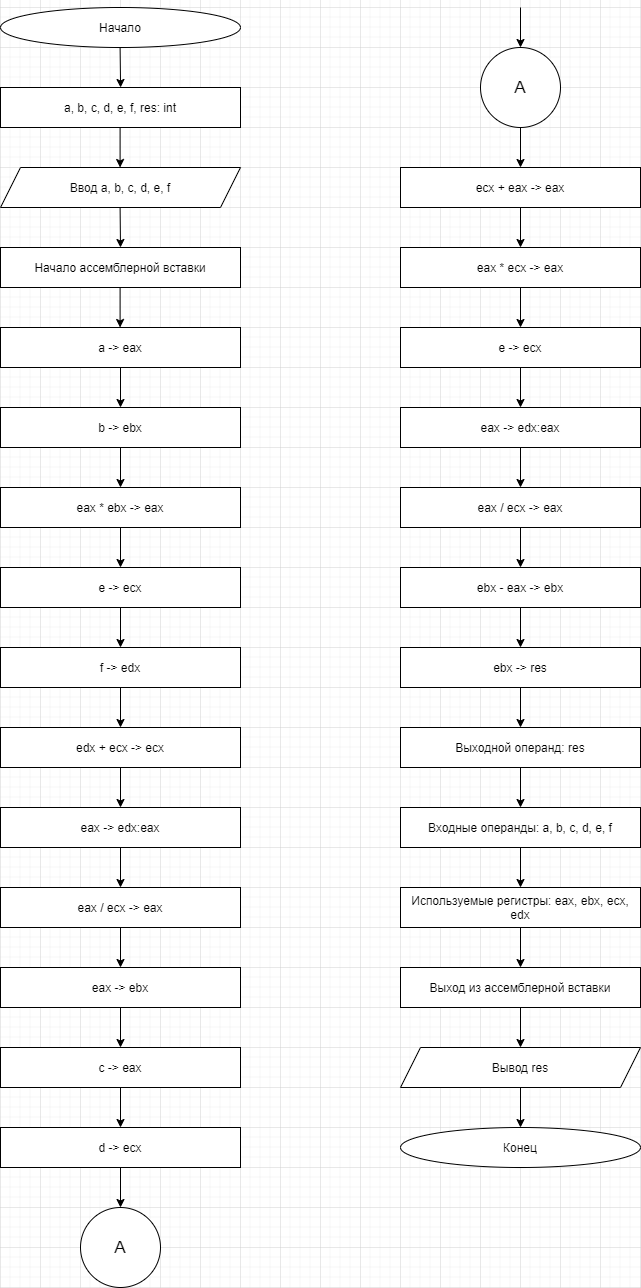

The diagram above was exported from draw.io. Its source (the exported page's mxGraphModel, read from the mxfile embedded in the PNG):
<mxGraphModel dx="2056" dy="2262" grid="1" gridSize="10" guides="1" tooltips="1" connect="1" arrows="1" fold="1" page="1" pageScale="1" pageWidth="827" pageHeight="1169" math="0" shadow="0">
  <root>
    <mxCell id="0" />
    <mxCell id="1" parent="0" />
    <mxCell id="W8oZDXAS4eB5MOxshTGD-1" parent="1" style="ellipse;whiteSpace=wrap;html=1;" value="&lt;font&gt;Начало&lt;/font&gt;" vertex="1">
      <mxGeometry height="40" width="240" x="80" y="-1160" as="geometry" />
    </mxCell>
    <mxCell id="W8oZDXAS4eB5MOxshTGD-2" edge="1" parent="1" style="endArrow=classic;html=1;rounded=0;" value="">
      <mxGeometry height="50" relative="1" width="50" as="geometry">
        <mxPoint x="199.58" y="-1120" as="sourcePoint" />
        <mxPoint x="200.08" y="-1080" as="targetPoint" />
      </mxGeometry>
    </mxCell>
    <mxCell id="W8oZDXAS4eB5MOxshTGD-3" parent="1" style="rounded=0;whiteSpace=wrap;html=1;" value="&lt;font&gt;a, b, c, d, e, f, res: int&lt;/font&gt;" vertex="1">
      <mxGeometry height="40" width="240" x="80" y="-1080" as="geometry" />
    </mxCell>
    <mxCell id="W8oZDXAS4eB5MOxshTGD-4" edge="1" parent="1" style="endArrow=classic;html=1;rounded=0;" value="">
      <mxGeometry height="50" relative="1" width="50" as="geometry">
        <mxPoint x="199.58" y="-1040" as="sourcePoint" />
        <mxPoint x="199.58" y="-1000" as="targetPoint" />
      </mxGeometry>
    </mxCell>
    <mxCell id="W8oZDXAS4eB5MOxshTGD-5" parent="1" style="shape=parallelogram;perimeter=parallelogramPerimeter;whiteSpace=wrap;html=1;fixedSize=1;" value="&lt;font&gt;Ввод a, b, c, d, e, f&lt;/font&gt;" vertex="1">
      <mxGeometry height="40" width="240" x="80" y="-1000" as="geometry" />
    </mxCell>
    <mxCell id="W8oZDXAS4eB5MOxshTGD-8" edge="1" parent="1" style="endArrow=classic;html=1;rounded=0;" value="">
      <mxGeometry height="50" relative="1" width="50" as="geometry">
        <mxPoint x="199.57999999999998" y="-960" as="sourcePoint" />
        <mxPoint x="200" y="-920" as="targetPoint" />
      </mxGeometry>
    </mxCell>
    <mxCell id="W8oZDXAS4eB5MOxshTGD-9" parent="1" style="rounded=0;whiteSpace=wrap;html=1;" value="&lt;font&gt;a -&amp;gt; eax&lt;/font&gt;" vertex="1">
      <mxGeometry height="40" width="240" x="80" y="-840" as="geometry" />
    </mxCell>
    <mxCell id="W8oZDXAS4eB5MOxshTGD-10" edge="1" parent="1" style="endArrow=classic;html=1;rounded=0;" value="">
      <mxGeometry height="50" relative="1" width="50" as="geometry">
        <mxPoint x="199.57999999999998" y="-880" as="sourcePoint" />
        <mxPoint x="199.57999999999998" y="-840" as="targetPoint" />
      </mxGeometry>
    </mxCell>
    <mxCell id="W8oZDXAS4eB5MOxshTGD-11" parent="1" style="rounded=0;whiteSpace=wrap;html=1;" value="&lt;font&gt;b -&amp;gt; ebx&lt;/font&gt;" vertex="1">
      <mxGeometry height="40" width="240" x="80" y="-760" as="geometry" />
    </mxCell>
    <mxCell id="W8oZDXAS4eB5MOxshTGD-12" edge="1" parent="1" source="W8oZDXAS4eB5MOxshTGD-9" style="endArrow=classic;html=1;rounded=0;exitX=0.5;exitY=1;exitDx=0;exitDy=0;" value="">
      <mxGeometry height="50" relative="1" width="50" as="geometry">
        <mxPoint x="360" y="-760" as="sourcePoint" />
        <mxPoint x="200" y="-760" as="targetPoint" />
      </mxGeometry>
    </mxCell>
    <mxCell id="W8oZDXAS4eB5MOxshTGD-13" parent="1" style="rounded=0;whiteSpace=wrap;html=1;" value="eax * ebx -&amp;gt; eax" vertex="1">
      <mxGeometry height="40" width="240" x="80" y="-680" as="geometry" />
    </mxCell>
    <mxCell id="W8oZDXAS4eB5MOxshTGD-14" parent="1" style="rounded=0;whiteSpace=wrap;html=1;" value="e -&amp;gt; ecx" vertex="1">
      <mxGeometry height="40" width="240" x="80" y="-600" as="geometry" />
    </mxCell>
    <mxCell id="W8oZDXAS4eB5MOxshTGD-15" edge="1" parent="1" style="endArrow=classic;html=1;rounded=0;entryX=0.5;entryY=0;entryDx=0;entryDy=0;" target="W8oZDXAS4eB5MOxshTGD-14" value="">
      <mxGeometry height="50" relative="1" width="50" as="geometry">
        <mxPoint x="200" y="-640" as="sourcePoint" />
        <mxPoint x="250" y="-690" as="targetPoint" />
      </mxGeometry>
    </mxCell>
    <mxCell id="W8oZDXAS4eB5MOxshTGD-16" edge="1" parent="1" style="endArrow=classic;html=1;rounded=0;entryX=0.5;entryY=0;entryDx=0;entryDy=0;" target="W8oZDXAS4eB5MOxshTGD-13" value="">
      <mxGeometry height="50" relative="1" width="50" as="geometry">
        <mxPoint x="200" y="-720" as="sourcePoint" />
        <mxPoint x="250" y="-770" as="targetPoint" />
      </mxGeometry>
    </mxCell>
    <mxCell id="W8oZDXAS4eB5MOxshTGD-17" parent="1" style="rounded=0;whiteSpace=wrap;html=1;" value="f -&amp;gt; edx" vertex="1">
      <mxGeometry height="40" width="240" x="80" y="-520" as="geometry" />
    </mxCell>
    <mxCell id="W8oZDXAS4eB5MOxshTGD-18" edge="1" parent="1" style="endArrow=classic;html=1;rounded=0;entryX=0.5;entryY=0;entryDx=0;entryDy=0;" target="W8oZDXAS4eB5MOxshTGD-17" value="">
      <mxGeometry height="50" relative="1" width="50" as="geometry">
        <mxPoint x="200" y="-560" as="sourcePoint" />
        <mxPoint x="250" y="-610" as="targetPoint" />
      </mxGeometry>
    </mxCell>
    <mxCell id="W8oZDXAS4eB5MOxshTGD-19" parent="1" style="rounded=0;whiteSpace=wrap;html=1;" value="edx + ecx -&amp;gt; ecx" vertex="1">
      <mxGeometry height="40" width="240" x="80" y="-440" as="geometry" />
    </mxCell>
    <mxCell id="W8oZDXAS4eB5MOxshTGD-20" edge="1" parent="1" style="endArrow=classic;html=1;rounded=0;entryX=0.5;entryY=0;entryDx=0;entryDy=0;" target="W8oZDXAS4eB5MOxshTGD-19" value="">
      <mxGeometry height="50" relative="1" width="50" as="geometry">
        <mxPoint x="200" y="-480" as="sourcePoint" />
        <mxPoint x="250" y="-530" as="targetPoint" />
      </mxGeometry>
    </mxCell>
    <mxCell id="W8oZDXAS4eB5MOxshTGD-21" parent="1" style="rounded=0;whiteSpace=wrap;html=1;" value="eax -&amp;gt; edx:eax" vertex="1">
      <mxGeometry height="40" width="240" x="80" y="-360" as="geometry" />
    </mxCell>
    <mxCell id="W8oZDXAS4eB5MOxshTGD-22" edge="1" parent="1" style="endArrow=classic;html=1;rounded=0;entryX=0.5;entryY=0;entryDx=0;entryDy=0;" target="W8oZDXAS4eB5MOxshTGD-21" value="">
      <mxGeometry height="50" relative="1" width="50" as="geometry">
        <mxPoint x="200" y="-400" as="sourcePoint" />
        <mxPoint x="250" y="-450" as="targetPoint" />
      </mxGeometry>
    </mxCell>
    <mxCell id="W8oZDXAS4eB5MOxshTGD-23" parent="1" style="rounded=0;whiteSpace=wrap;html=1;" value="eax / ecx -&amp;gt; eax" vertex="1">
      <mxGeometry height="40" width="240" x="80" y="-280" as="geometry" />
    </mxCell>
    <mxCell id="W8oZDXAS4eB5MOxshTGD-24" edge="1" parent="1" style="endArrow=classic;html=1;rounded=0;entryX=0.5;entryY=0;entryDx=0;entryDy=0;" target="W8oZDXAS4eB5MOxshTGD-23" value="">
      <mxGeometry height="50" relative="1" width="50" as="geometry">
        <mxPoint x="200" y="-320" as="sourcePoint" />
        <mxPoint x="250" y="-370" as="targetPoint" />
      </mxGeometry>
    </mxCell>
    <mxCell id="W8oZDXAS4eB5MOxshTGD-25" parent="1" style="rounded=0;whiteSpace=wrap;html=1;" value="eax -&amp;gt; ebx" vertex="1">
      <mxGeometry height="40" width="240" x="80" y="-200" as="geometry" />
    </mxCell>
    <mxCell id="W8oZDXAS4eB5MOxshTGD-26" edge="1" parent="1" style="endArrow=classic;html=1;rounded=0;entryX=0.5;entryY=0;entryDx=0;entryDy=0;" target="W8oZDXAS4eB5MOxshTGD-25" value="">
      <mxGeometry height="50" relative="1" width="50" as="geometry">
        <mxPoint x="200" y="-240" as="sourcePoint" />
        <mxPoint x="250" y="-290" as="targetPoint" />
      </mxGeometry>
    </mxCell>
    <mxCell id="W8oZDXAS4eB5MOxshTGD-27" edge="1" parent="1" style="endArrow=classic;html=1;rounded=0;" value="">
      <mxGeometry height="50" relative="1" width="50" as="geometry">
        <mxPoint x="200" y="-160" as="sourcePoint" />
        <mxPoint x="200" y="-120" as="targetPoint" />
      </mxGeometry>
    </mxCell>
    <mxCell id="W8oZDXAS4eB5MOxshTGD-28" parent="1" style="ellipse;whiteSpace=wrap;html=1;" value="&lt;font style=&quot;font-size: 17px;&quot;&gt;A&lt;/font&gt;" vertex="1">
      <mxGeometry height="80" width="80" x="160" y="40" as="geometry" />
    </mxCell>
    <mxCell id="W8oZDXAS4eB5MOxshTGD-29" parent="1" style="ellipse;whiteSpace=wrap;html=1;" value="&lt;font style=&quot;font-size: 17px;&quot;&gt;A&lt;/font&gt;" vertex="1">
      <mxGeometry height="80" width="80" x="560" y="-1120" as="geometry" />
    </mxCell>
    <mxCell id="W8oZDXAS4eB5MOxshTGD-30" edge="1" parent="1" style="endArrow=classic;html=1;rounded=0;entryX=0.5;entryY=0;entryDx=0;entryDy=0;" target="W8oZDXAS4eB5MOxshTGD-29" value="">
      <mxGeometry height="50" relative="1" width="50" as="geometry">
        <mxPoint x="600" y="-1160" as="sourcePoint" />
        <mxPoint x="600" y="-1130" as="targetPoint" />
      </mxGeometry>
    </mxCell>
    <mxCell id="W8oZDXAS4eB5MOxshTGD-33" parent="1" style="rounded=0;whiteSpace=wrap;html=1;" value="c -&amp;gt; eax" vertex="1">
      <mxGeometry height="40" width="240" x="80" y="-120" as="geometry" />
    </mxCell>
    <mxCell id="W8oZDXAS4eB5MOxshTGD-34" parent="1" style="rounded=0;whiteSpace=wrap;html=1;" value="d -&amp;gt; ecx" vertex="1">
      <mxGeometry height="40" width="240" x="80" y="-40" as="geometry" />
    </mxCell>
    <mxCell id="W8oZDXAS4eB5MOxshTGD-36" edge="1" parent="1" style="endArrow=classic;html=1;rounded=0;" value="">
      <mxGeometry height="50" relative="1" width="50" as="geometry">
        <mxPoint x="600" y="-1040" as="sourcePoint" />
        <mxPoint x="600" y="-1000" as="targetPoint" />
      </mxGeometry>
    </mxCell>
    <mxCell id="W8oZDXAS4eB5MOxshTGD-38" edge="1" parent="1" style="endArrow=classic;html=1;rounded=0;" value="">
      <mxGeometry height="50" relative="1" width="50" as="geometry">
        <mxPoint x="600" y="-960" as="sourcePoint" />
        <mxPoint x="600" y="-920" as="targetPoint" />
      </mxGeometry>
    </mxCell>
    <mxCell id="W8oZDXAS4eB5MOxshTGD-39" parent="1" style="rounded=0;whiteSpace=wrap;html=1;" value="eax * ecx -&amp;gt; eax" vertex="1">
      <mxGeometry height="40" width="240" x="480" y="-920" as="geometry" />
    </mxCell>
    <mxCell id="W8oZDXAS4eB5MOxshTGD-40" edge="1" parent="1" source="W8oZDXAS4eB5MOxshTGD-37" style="endArrow=classic;html=1;rounded=0;" value="">
      <mxGeometry height="50" relative="1" width="50" as="geometry">
        <mxPoint x="470" y="-950" as="sourcePoint" />
        <mxPoint x="520" y="-1000" as="targetPoint" />
      </mxGeometry>
    </mxCell>
    <mxCell id="W8oZDXAS4eB5MOxshTGD-37" parent="1" style="rounded=0;whiteSpace=wrap;html=1;" value="ecx + eax -&amp;gt; eax" vertex="1">
      <mxGeometry height="40" width="240" x="480" y="-1000" as="geometry" />
    </mxCell>
    <mxCell id="W8oZDXAS4eB5MOxshTGD-42" edge="1" parent="1" style="endArrow=classic;html=1;rounded=0;" value="">
      <mxGeometry height="50" relative="1" width="50" as="geometry">
        <mxPoint x="600" y="-880" as="sourcePoint" />
        <mxPoint x="600" y="-840" as="targetPoint" />
      </mxGeometry>
    </mxCell>
    <mxCell id="W8oZDXAS4eB5MOxshTGD-43" parent="1" style="rounded=0;whiteSpace=wrap;html=1;" value="e -&amp;gt; ecx" vertex="1">
      <mxGeometry height="40" width="240" x="480" y="-840" as="geometry" />
    </mxCell>
    <mxCell id="W8oZDXAS4eB5MOxshTGD-44" edge="1" parent="1" style="endArrow=classic;html=1;rounded=0;" value="">
      <mxGeometry height="50" relative="1" width="50" as="geometry">
        <mxPoint x="600" y="-800" as="sourcePoint" />
        <mxPoint x="600" y="-760" as="targetPoint" />
      </mxGeometry>
    </mxCell>
    <mxCell id="W8oZDXAS4eB5MOxshTGD-45" parent="1" style="rounded=0;whiteSpace=wrap;html=1;" value="eax -&amp;gt; edx:eax" vertex="1">
      <mxGeometry height="40" width="240" x="480" y="-760" as="geometry" />
    </mxCell>
    <mxCell id="W8oZDXAS4eB5MOxshTGD-46" edge="1" parent="1" style="endArrow=classic;html=1;rounded=0;" value="">
      <mxGeometry height="50" relative="1" width="50" as="geometry">
        <mxPoint x="600" y="-720" as="sourcePoint" />
        <mxPoint x="600" y="-680" as="targetPoint" />
      </mxGeometry>
    </mxCell>
    <mxCell id="W8oZDXAS4eB5MOxshTGD-47" parent="1" style="rounded=0;whiteSpace=wrap;html=1;" value="eax / ecx -&amp;gt; eax" vertex="1">
      <mxGeometry height="40" width="240" x="480" y="-680" as="geometry" />
    </mxCell>
    <mxCell id="W8oZDXAS4eB5MOxshTGD-48" edge="1" parent="1" style="endArrow=classic;html=1;rounded=0;" value="">
      <mxGeometry height="50" relative="1" width="50" as="geometry">
        <mxPoint x="600" y="-640" as="sourcePoint" />
        <mxPoint x="600" y="-600" as="targetPoint" />
      </mxGeometry>
    </mxCell>
    <mxCell id="W8oZDXAS4eB5MOxshTGD-49" parent="1" style="rounded=0;whiteSpace=wrap;html=1;" value="ebx - eax -&amp;gt; ebx" vertex="1">
      <mxGeometry height="40" width="240" x="480" y="-600" as="geometry" />
    </mxCell>
    <mxCell id="W8oZDXAS4eB5MOxshTGD-50" edge="1" parent="1" style="endArrow=classic;html=1;rounded=0;" value="">
      <mxGeometry height="50" relative="1" width="50" as="geometry">
        <mxPoint x="600" y="-560" as="sourcePoint" />
        <mxPoint x="600" y="-520" as="targetPoint" />
      </mxGeometry>
    </mxCell>
    <mxCell id="W8oZDXAS4eB5MOxshTGD-51" parent="1" style="rounded=0;whiteSpace=wrap;html=1;" value="ebx -&amp;gt; res" vertex="1">
      <mxGeometry height="40" width="240" x="480" y="-520" as="geometry" />
    </mxCell>
    <mxCell id="W8oZDXAS4eB5MOxshTGD-52" edge="1" parent="1" style="endArrow=classic;html=1;rounded=0;" value="">
      <mxGeometry height="50" relative="1" width="50" as="geometry">
        <mxPoint x="600" y="-480" as="sourcePoint" />
        <mxPoint x="600" y="-440" as="targetPoint" />
      </mxGeometry>
    </mxCell>
    <mxCell id="W8oZDXAS4eB5MOxshTGD-53" parent="1" style="rounded=0;whiteSpace=wrap;html=1;" value="Выходной операнд: res" vertex="1">
      <mxGeometry height="40" width="240" x="480" y="-440" as="geometry" />
    </mxCell>
    <mxCell id="W8oZDXAS4eB5MOxshTGD-54" parent="1" style="rounded=0;whiteSpace=wrap;html=1;" value="Начало ассемблерной вставки" vertex="1">
      <mxGeometry height="40" width="240" x="80" y="-920" as="geometry" />
    </mxCell>
    <mxCell id="W8oZDXAS4eB5MOxshTGD-55" parent="1" style="rounded=0;whiteSpace=wrap;html=1;" value="Входные операнды: a, b, c, d, e, f" vertex="1">
      <mxGeometry height="40" width="240" x="480" y="-360" as="geometry" />
    </mxCell>
    <mxCell id="W8oZDXAS4eB5MOxshTGD-56" edge="1" parent="1" style="endArrow=classic;html=1;rounded=0;entryX=0.5;entryY=0;entryDx=0;entryDy=0;" target="W8oZDXAS4eB5MOxshTGD-55" value="">
      <mxGeometry height="50" relative="1" width="50" as="geometry">
        <mxPoint x="600" y="-400" as="sourcePoint" />
        <mxPoint x="650" y="-450" as="targetPoint" />
      </mxGeometry>
    </mxCell>
    <mxCell id="W8oZDXAS4eB5MOxshTGD-57" parent="1" style="rounded=0;whiteSpace=wrap;html=1;" value="Используемые регистры: eax, ebx, ecx, edx" vertex="1">
      <mxGeometry height="40" width="240" x="480" y="-280" as="geometry" />
    </mxCell>
    <mxCell id="W8oZDXAS4eB5MOxshTGD-59" edge="1" parent="1" style="endArrow=classic;html=1;rounded=0;entryX=0.5;entryY=0;entryDx=0;entryDy=0;" target="W8oZDXAS4eB5MOxshTGD-57" value="">
      <mxGeometry height="50" relative="1" width="50" as="geometry">
        <mxPoint x="600" y="-320" as="sourcePoint" />
        <mxPoint x="650" y="-370" as="targetPoint" />
      </mxGeometry>
    </mxCell>
    <mxCell id="W8oZDXAS4eB5MOxshTGD-60" parent="1" style="rounded=0;whiteSpace=wrap;html=1;" value="Выход из ассемблерной вставки" vertex="1">
      <mxGeometry height="40" width="240" x="480" y="-200" as="geometry" />
    </mxCell>
    <mxCell id="W8oZDXAS4eB5MOxshTGD-61" edge="1" parent="1" style="endArrow=classic;html=1;rounded=0;entryX=0.5;entryY=0;entryDx=0;entryDy=0;" target="W8oZDXAS4eB5MOxshTGD-60" value="">
      <mxGeometry height="50" relative="1" width="50" as="geometry">
        <mxPoint x="600" y="-240" as="sourcePoint" />
        <mxPoint x="650" y="-290" as="targetPoint" />
      </mxGeometry>
    </mxCell>
    <mxCell id="W8oZDXAS4eB5MOxshTGD-62" parent="1" style="shape=parallelogram;perimeter=parallelogramPerimeter;whiteSpace=wrap;html=1;fixedSize=1;" value="Вывод res" vertex="1">
      <mxGeometry height="40" width="240" x="480" y="-120" as="geometry" />
    </mxCell>
    <mxCell id="W8oZDXAS4eB5MOxshTGD-63" edge="1" parent="1" style="endArrow=classic;html=1;rounded=0;entryX=0.5;entryY=0;entryDx=0;entryDy=0;" target="W8oZDXAS4eB5MOxshTGD-62" value="">
      <mxGeometry height="50" relative="1" width="50" as="geometry">
        <mxPoint x="600" y="-160" as="sourcePoint" />
        <mxPoint x="650" y="-210" as="targetPoint" />
      </mxGeometry>
    </mxCell>
    <mxCell id="W8oZDXAS4eB5MOxshTGD-64" edge="1" parent="1" style="endArrow=classic;html=1;rounded=0;" value="">
      <mxGeometry height="50" relative="1" width="50" as="geometry">
        <mxPoint x="600" y="-80" as="sourcePoint" />
        <mxPoint x="600" y="-40" as="targetPoint" />
      </mxGeometry>
    </mxCell>
    <mxCell id="W8oZDXAS4eB5MOxshTGD-65" parent="1" style="ellipse;whiteSpace=wrap;html=1;" value="Конец" vertex="1">
      <mxGeometry height="40" width="240" x="480" y="-40" as="geometry" />
    </mxCell>
    <mxCell id="W8oZDXAS4eB5MOxshTGD-66" edge="1" parent="1" style="endArrow=classic;html=1;rounded=0;entryX=0.5;entryY=0;entryDx=0;entryDy=0;" target="W8oZDXAS4eB5MOxshTGD-34" value="">
      <mxGeometry height="50" relative="1" width="50" as="geometry">
        <mxPoint x="200" y="-80" as="sourcePoint" />
        <mxPoint x="250" y="-130" as="targetPoint" />
      </mxGeometry>
    </mxCell>
    <mxCell id="W8oZDXAS4eB5MOxshTGD-67" edge="1" parent="1" style="endArrow=classic;html=1;rounded=0;entryX=0.5;entryY=0;entryDx=0;entryDy=0;" target="W8oZDXAS4eB5MOxshTGD-28" value="">
      <mxGeometry height="50" relative="1" width="50" as="geometry">
        <mxPoint x="200" as="sourcePoint" />
        <mxPoint x="250" y="-50" as="targetPoint" />
      </mxGeometry>
    </mxCell>
  </root>
</mxGraphModel>